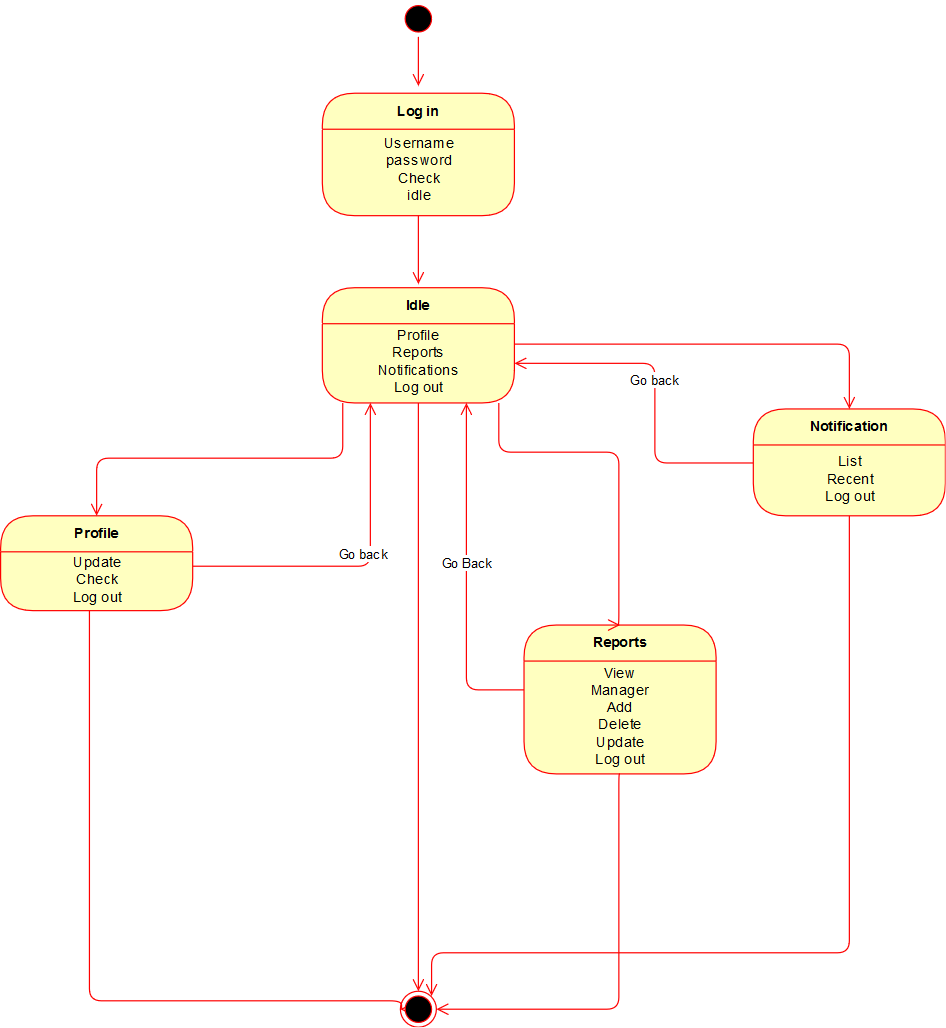

The diagram above was exported from draw.io. Its source (the exported page's mxGraphModel, read from the mxfile embedded in the PNG):
<mxGraphModel dx="840" dy="481" grid="0" gridSize="10" guides="1" tooltips="1" connect="1" arrows="1" fold="1" page="1" pageScale="1" pageWidth="827" pageHeight="1169" math="0" shadow="0">
  <root>
    <mxCell id="0" />
    <mxCell id="1" parent="0" />
    <mxCell id="wv6EmCj1Hvbtkj5h9_y2-1" value="" style="ellipse;html=1;shape=startState;fillColor=#000000;strokeColor=#ff0000;" vertex="1" parent="1">
      <mxGeometry x="346" y="20" width="30" height="30" as="geometry" />
    </mxCell>
    <mxCell id="wv6EmCj1Hvbtkj5h9_y2-2" value="" style="edgeStyle=orthogonalEdgeStyle;html=1;verticalAlign=bottom;endArrow=open;endSize=8;strokeColor=#ff0000;" edge="1" source="wv6EmCj1Hvbtkj5h9_y2-1" parent="1">
      <mxGeometry relative="1" as="geometry">
        <mxPoint x="361" y="91" as="targetPoint" />
      </mxGeometry>
    </mxCell>
    <mxCell id="wv6EmCj1Hvbtkj5h9_y2-3" value="Log in" style="swimlane;html=1;fontStyle=1;align=center;verticalAlign=middle;childLayout=stackLayout;horizontal=1;startSize=30;horizontalStack=0;resizeParent=0;resizeLast=1;container=0;fontColor=#000000;collapsible=0;rounded=1;arcSize=30;strokeColor=#ff0000;fillColor=#ffffc0;swimlaneFillColor=#ffffc0;" vertex="1" parent="1">
      <mxGeometry x="281" y="97" width="160" height="102" as="geometry" />
    </mxCell>
    <mxCell id="wv6EmCj1Hvbtkj5h9_y2-4" value="&lt;div&gt;Username&lt;/div&gt;&lt;div&gt;password&lt;/div&gt;&lt;div&gt;Check&lt;/div&gt;&lt;div&gt;idle&lt;br&gt;&lt;/div&gt;&lt;div&gt;&lt;br&gt;&lt;/div&gt;" style="text;html=1;strokeColor=none;fillColor=none;align=center;verticalAlign=middle;spacingLeft=4;spacingRight=4;whiteSpace=wrap;overflow=hidden;rotatable=0;fontColor=#000000;" vertex="1" parent="wv6EmCj1Hvbtkj5h9_y2-3">
      <mxGeometry y="30" width="160" height="83" as="geometry" />
    </mxCell>
    <mxCell id="wv6EmCj1Hvbtkj5h9_y2-6" value="&lt;div&gt;Username&lt;/div&gt;&lt;div&gt;password&lt;/div&gt;&lt;div&gt;Check&lt;/div&gt;&lt;div&gt;idle&lt;br&gt;&lt;/div&gt;&lt;div&gt;&lt;br&gt;&lt;/div&gt;" style="text;html=1;strokeColor=none;fillColor=none;align=center;verticalAlign=middle;spacingLeft=4;spacingRight=4;whiteSpace=wrap;overflow=hidden;rotatable=0;fontColor=#000000;" vertex="1" parent="wv6EmCj1Hvbtkj5h9_y2-3">
      <mxGeometry y="113" width="160" height="-11" as="geometry" />
    </mxCell>
    <mxCell id="wv6EmCj1Hvbtkj5h9_y2-5" value="" style="edgeStyle=orthogonalEdgeStyle;html=1;verticalAlign=bottom;endArrow=open;endSize=8;strokeColor=#ff0000;" edge="1" source="wv6EmCj1Hvbtkj5h9_y2-3" parent="1">
      <mxGeometry relative="1" as="geometry">
        <mxPoint x="361" y="256" as="targetPoint" />
      </mxGeometry>
    </mxCell>
    <mxCell id="wv6EmCj1Hvbtkj5h9_y2-10" value="Idle" style="swimlane;html=1;fontStyle=1;align=center;verticalAlign=middle;childLayout=stackLayout;horizontal=1;startSize=30;horizontalStack=0;resizeParent=0;resizeLast=1;container=0;fontColor=#000000;collapsible=0;rounded=1;arcSize=30;strokeColor=#ff0000;fillColor=#ffffc0;swimlaneFillColor=#ffffc0;" vertex="1" parent="1">
      <mxGeometry x="281" y="259" width="160" height="96" as="geometry" />
    </mxCell>
    <mxCell id="wv6EmCj1Hvbtkj5h9_y2-11" value="&lt;div&gt;Profile&lt;/div&gt;&lt;div&gt;Reports&lt;/div&gt;&lt;div&gt;Notifications&lt;/div&gt;&lt;div&gt;Log out&lt;br&gt;&lt;/div&gt;" style="text;html=1;strokeColor=none;fillColor=none;align=center;verticalAlign=middle;spacingLeft=4;spacingRight=4;whiteSpace=wrap;overflow=hidden;rotatable=0;fontColor=#000000;" vertex="1" parent="wv6EmCj1Hvbtkj5h9_y2-10">
      <mxGeometry y="30" width="160" height="66" as="geometry" />
    </mxCell>
    <mxCell id="wv6EmCj1Hvbtkj5h9_y2-12" value="" style="edgeStyle=orthogonalEdgeStyle;html=1;verticalAlign=bottom;endArrow=open;endSize=8;strokeColor=#ff0000;entryX=0.5;entryY=0;entryDx=0;entryDy=0;" edge="1" source="wv6EmCj1Hvbtkj5h9_y2-10" parent="1" target="wv6EmCj1Hvbtkj5h9_y2-28">
      <mxGeometry relative="1" as="geometry">
        <mxPoint x="361" y="750" as="targetPoint" />
      </mxGeometry>
    </mxCell>
    <mxCell id="wv6EmCj1Hvbtkj5h9_y2-13" value="Profile" style="swimlane;html=1;fontStyle=1;align=center;verticalAlign=middle;childLayout=stackLayout;horizontal=1;startSize=30;horizontalStack=0;resizeParent=0;resizeLast=1;container=0;fontColor=#000000;collapsible=0;rounded=1;arcSize=30;strokeColor=#ff0000;fillColor=#ffffc0;swimlaneFillColor=#ffffc0;" vertex="1" parent="1">
      <mxGeometry x="13" y="449" width="160" height="79" as="geometry" />
    </mxCell>
    <mxCell id="wv6EmCj1Hvbtkj5h9_y2-14" value="&lt;div&gt;Update&lt;/div&gt;&lt;div&gt;Check&lt;/div&gt;&lt;div&gt;Log out&lt;br&gt;&lt;/div&gt;" style="text;html=1;strokeColor=none;fillColor=none;align=center;verticalAlign=middle;spacingLeft=4;spacingRight=4;whiteSpace=wrap;overflow=hidden;rotatable=0;fontColor=#000000;" vertex="1" parent="wv6EmCj1Hvbtkj5h9_y2-13">
      <mxGeometry y="30" width="160" height="49" as="geometry" />
    </mxCell>
    <mxCell id="wv6EmCj1Hvbtkj5h9_y2-15" value="" style="edgeStyle=orthogonalEdgeStyle;html=1;verticalAlign=bottom;endArrow=open;endSize=8;strokeColor=#ff0000;entryX=0;entryY=0.5;entryDx=0;entryDy=0;" edge="1" source="wv6EmCj1Hvbtkj5h9_y2-13" parent="1" target="wv6EmCj1Hvbtkj5h9_y2-28">
      <mxGeometry relative="1" as="geometry">
        <mxPoint x="86" y="667" as="targetPoint" />
        <Array as="points">
          <mxPoint x="87" y="853" />
          <mxPoint x="347" y="853" />
        </Array>
      </mxGeometry>
    </mxCell>
    <mxCell id="wv6EmCj1Hvbtkj5h9_y2-16" value="Notification" style="swimlane;html=1;fontStyle=1;align=center;verticalAlign=middle;childLayout=stackLayout;horizontal=1;startSize=30;horizontalStack=0;resizeParent=0;resizeLast=1;container=0;fontColor=#000000;collapsible=0;rounded=1;arcSize=30;strokeColor=#ff0000;fillColor=#ffffc0;swimlaneFillColor=#ffffc0;" vertex="1" parent="1">
      <mxGeometry x="640" y="360" width="160" height="89" as="geometry" />
    </mxCell>
    <mxCell id="wv6EmCj1Hvbtkj5h9_y2-17" value="&lt;div&gt;List&lt;/div&gt;&lt;div&gt;Recent&lt;br&gt;&lt;/div&gt;&lt;div&gt;Log out&lt;br&gt;&lt;/div&gt;" style="text;html=1;strokeColor=none;fillColor=none;align=center;verticalAlign=middle;spacingLeft=4;spacingRight=4;whiteSpace=wrap;overflow=hidden;rotatable=0;fontColor=#000000;" vertex="1" parent="wv6EmCj1Hvbtkj5h9_y2-16">
      <mxGeometry y="30" width="160" height="59" as="geometry" />
    </mxCell>
    <mxCell id="wv6EmCj1Hvbtkj5h9_y2-18" value="" style="edgeStyle=orthogonalEdgeStyle;html=1;verticalAlign=bottom;endArrow=open;endSize=8;strokeColor=#ff0000;entryX=1;entryY=0;entryDx=0;entryDy=0;" edge="1" source="wv6EmCj1Hvbtkj5h9_y2-16" parent="1" target="wv6EmCj1Hvbtkj5h9_y2-28">
      <mxGeometry relative="1" as="geometry">
        <mxPoint x="720" y="722" as="targetPoint" />
        <Array as="points">
          <mxPoint x="720" y="813" />
          <mxPoint x="372" y="813" />
        </Array>
      </mxGeometry>
    </mxCell>
    <mxCell id="wv6EmCj1Hvbtkj5h9_y2-19" value="Reports" style="swimlane;html=1;fontStyle=1;align=center;verticalAlign=middle;childLayout=stackLayout;horizontal=1;startSize=30;horizontalStack=0;resizeParent=0;resizeLast=1;container=0;fontColor=#000000;collapsible=0;rounded=1;arcSize=30;strokeColor=#ff0000;fillColor=#ffffc0;swimlaneFillColor=#ffffc0;" vertex="1" parent="1">
      <mxGeometry x="449" y="540" width="160" height="124" as="geometry" />
    </mxCell>
    <mxCell id="wv6EmCj1Hvbtkj5h9_y2-20" value="&lt;div&gt;View&lt;/div&gt;&lt;div&gt;Manager&lt;/div&gt;&lt;div&gt;Add&lt;/div&gt;&lt;div&gt;Delete&lt;/div&gt;&lt;div&gt;Update&lt;/div&gt;&lt;div&gt;Log out&lt;br&gt;&lt;/div&gt;" style="text;html=1;strokeColor=none;fillColor=none;align=center;verticalAlign=middle;spacingLeft=4;spacingRight=4;whiteSpace=wrap;overflow=hidden;rotatable=0;fontColor=#000000;" vertex="1" parent="wv6EmCj1Hvbtkj5h9_y2-19">
      <mxGeometry y="30" width="160" height="94" as="geometry" />
    </mxCell>
    <mxCell id="wv6EmCj1Hvbtkj5h9_y2-21" value="" style="edgeStyle=orthogonalEdgeStyle;html=1;verticalAlign=bottom;endArrow=open;endSize=8;strokeColor=#ff0000;entryX=1;entryY=0.5;entryDx=0;entryDy=0;exitX=0.5;exitY=1;exitDx=0;exitDy=0;" edge="1" source="wv6EmCj1Hvbtkj5h9_y2-20" parent="1" target="wv6EmCj1Hvbtkj5h9_y2-28">
      <mxGeometry relative="1" as="geometry">
        <mxPoint x="482" y="744" as="targetPoint" />
        <Array as="points">
          <mxPoint x="528" y="860" />
        </Array>
      </mxGeometry>
    </mxCell>
    <mxCell id="wv6EmCj1Hvbtkj5h9_y2-22" value="" style="edgeStyle=orthogonalEdgeStyle;html=1;verticalAlign=bottom;endArrow=open;endSize=8;strokeColor=#ff0000;exitX=0.919;exitY=0.995;exitDx=0;exitDy=0;entryX=0.5;entryY=0;entryDx=0;entryDy=0;exitPerimeter=0;" edge="1" parent="1" source="wv6EmCj1Hvbtkj5h9_y2-11" target="wv6EmCj1Hvbtkj5h9_y2-19">
      <mxGeometry relative="1" as="geometry">
        <mxPoint x="475" y="584" as="targetPoint" />
        <mxPoint x="361" y="403" as="sourcePoint" />
        <Array as="points">
          <mxPoint x="428" y="396" />
          <mxPoint x="528" y="396" />
        </Array>
      </mxGeometry>
    </mxCell>
    <mxCell id="wv6EmCj1Hvbtkj5h9_y2-23" value="" style="edgeStyle=orthogonalEdgeStyle;html=1;verticalAlign=bottom;endArrow=open;endSize=8;strokeColor=#ff0000;entryX=0.5;entryY=0;entryDx=0;entryDy=0;" edge="1" parent="1" source="wv6EmCj1Hvbtkj5h9_y2-11" target="wv6EmCj1Hvbtkj5h9_y2-13">
      <mxGeometry relative="1" as="geometry">
        <mxPoint x="293" y="432" as="targetPoint" />
        <mxPoint x="293" y="367" as="sourcePoint" />
        <Array as="points">
          <mxPoint x="298" y="401" />
          <mxPoint x="93" y="401" />
        </Array>
      </mxGeometry>
    </mxCell>
    <mxCell id="wv6EmCj1Hvbtkj5h9_y2-24" value="Go back" style="edgeStyle=orthogonalEdgeStyle;html=1;verticalAlign=bottom;endArrow=open;endSize=8;strokeColor=#ff0000;exitX=1;exitY=0.25;exitDx=0;exitDy=0;entryX=0.25;entryY=1;entryDx=0;entryDy=0;" edge="1" parent="1" source="wv6EmCj1Hvbtkj5h9_y2-14" target="wv6EmCj1Hvbtkj5h9_y2-11">
      <mxGeometry relative="1" as="geometry">
        <mxPoint x="202" y="537" as="targetPoint" />
        <mxPoint x="202" y="472" as="sourcePoint" />
      </mxGeometry>
    </mxCell>
    <mxCell id="wv6EmCj1Hvbtkj5h9_y2-25" value="Go Back" style="edgeStyle=orthogonalEdgeStyle;html=1;verticalAlign=bottom;endArrow=open;endSize=8;strokeColor=#ff0000;exitX=0;exitY=0.25;exitDx=0;exitDy=0;entryX=0.75;entryY=1;entryDx=0;entryDy=0;" edge="1" parent="1" source="wv6EmCj1Hvbtkj5h9_y2-20" target="wv6EmCj1Hvbtkj5h9_y2-11">
      <mxGeometry relative="1" as="geometry">
        <mxPoint x="459" y="395" as="targetPoint" />
        <mxPoint x="459" y="330" as="sourcePoint" />
        <Array as="points">
          <mxPoint x="401" y="594" />
        </Array>
      </mxGeometry>
    </mxCell>
    <mxCell id="wv6EmCj1Hvbtkj5h9_y2-26" value="" style="edgeStyle=orthogonalEdgeStyle;html=1;verticalAlign=bottom;endArrow=open;endSize=8;strokeColor=#ff0000;exitX=1;exitY=0.25;exitDx=0;exitDy=0;entryX=0.5;entryY=0;entryDx=0;entryDy=0;" edge="1" parent="1" source="wv6EmCj1Hvbtkj5h9_y2-11" target="wv6EmCj1Hvbtkj5h9_y2-16">
      <mxGeometry relative="1" as="geometry">
        <mxPoint x="720" y="350" as="targetPoint" />
        <mxPoint x="513" y="362" as="sourcePoint" />
      </mxGeometry>
    </mxCell>
    <mxCell id="wv6EmCj1Hvbtkj5h9_y2-27" value="Go back" style="edgeStyle=orthogonalEdgeStyle;html=1;verticalAlign=bottom;endArrow=open;endSize=8;strokeColor=#ff0000;exitX=0;exitY=0.5;exitDx=0;exitDy=0;entryX=1;entryY=0.5;entryDx=0;entryDy=0;" edge="1" parent="1" source="wv6EmCj1Hvbtkj5h9_y2-16" target="wv6EmCj1Hvbtkj5h9_y2-11">
      <mxGeometry relative="1" as="geometry">
        <mxPoint x="495" y="404" as="targetPoint" />
        <mxPoint x="495" y="339" as="sourcePoint" />
        <Array as="points">
          <mxPoint x="558" y="405" />
          <mxPoint x="558" y="322" />
        </Array>
      </mxGeometry>
    </mxCell>
    <mxCell id="wv6EmCj1Hvbtkj5h9_y2-28" value="" style="ellipse;html=1;shape=endState;fillColor=#000000;strokeColor=#ff0000;" vertex="1" parent="1">
      <mxGeometry x="346" y="845" width="30" height="30" as="geometry" />
    </mxCell>
  </root>
</mxGraphModel>